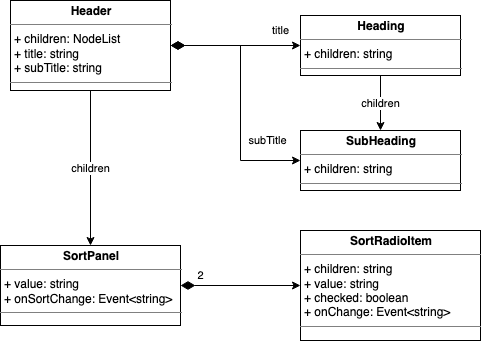

The diagram above was exported from draw.io. Its source (the exported page's mxGraphModel, read from the mxfile embedded in the PNG):
<mxGraphModel dx="1298" dy="779" grid="1" gridSize="10" guides="1" tooltips="1" connect="1" arrows="1" fold="1" page="1" pageScale="1" pageWidth="1169" pageHeight="827" math="0" shadow="0">
  <root>
    <mxCell id="Ng_e81MZmxlzIbP2TdK5-0" />
    <mxCell id="Ng_e81MZmxlzIbP2TdK5-1" parent="Ng_e81MZmxlzIbP2TdK5-0" />
    <mxCell id="Ng_e81MZmxlzIbP2TdK5-2" value="title" style="edgeStyle=orthogonalEdgeStyle;rounded=0;orthogonalLoop=1;jettySize=auto;html=1;startArrow=diamondThin;startFill=1;startSize=12;" edge="1" parent="Ng_e81MZmxlzIbP2TdK5-1" source="Ng_e81MZmxlzIbP2TdK5-3" target="Ng_e81MZmxlzIbP2TdK5-6">
      <mxGeometry x="0.6923" y="15" relative="1" as="geometry">
        <mxPoint as="offset" />
      </mxGeometry>
    </mxCell>
    <mxCell id="wXmo3lzyi_rIchtfdcDF-3" value="children" style="edgeStyle=orthogonalEdgeStyle;rounded=0;orthogonalLoop=1;jettySize=auto;html=1;startArrow=none;startFill=0;startSize=12;endSize=6;" edge="1" parent="Ng_e81MZmxlzIbP2TdK5-1" source="Ng_e81MZmxlzIbP2TdK5-3" target="wXmo3lzyi_rIchtfdcDF-1">
      <mxGeometry relative="1" as="geometry" />
    </mxCell>
    <mxCell id="Ng_e81MZmxlzIbP2TdK5-3" value="&lt;p style=&quot;margin: 0px ; margin-top: 4px ; text-align: center&quot;&gt;&lt;b&gt;Header&lt;/b&gt;&lt;/p&gt;&lt;hr size=&quot;1&quot;&gt;&lt;p style=&quot;margin: 0px 0px 0px 4px&quot;&gt;+ children: NodeList&lt;br&gt;&lt;/p&gt;&lt;p style=&quot;margin: 0px 0px 0px 4px&quot;&gt;+ title: string&lt;br&gt;&lt;/p&gt;&lt;p style=&quot;margin: 0px 0px 0px 4px&quot;&gt;+ subTitle: string&lt;br&gt;&lt;/p&gt;&lt;hr size=&quot;1&quot;&gt;&lt;p style=&quot;margin: 0px ; margin-left: 4px&quot;&gt;&lt;br&gt;&lt;/p&gt;" style="verticalAlign=top;align=left;overflow=fill;fontSize=12;fontFamily=Helvetica;html=1;" vertex="1" parent="Ng_e81MZmxlzIbP2TdK5-1">
      <mxGeometry x="30" y="20" width="160" height="90" as="geometry" />
    </mxCell>
    <mxCell id="Ng_e81MZmxlzIbP2TdK5-4" value="subTitle" style="edgeStyle=orthogonalEdgeStyle;rounded=0;orthogonalLoop=1;jettySize=auto;html=1;entryX=0;entryY=0.5;entryDx=0;entryDy=0;startArrow=diamondThin;startFill=1;startSize=12;exitX=1;exitY=0.5;exitDx=0;exitDy=0;" edge="1" parent="Ng_e81MZmxlzIbP2TdK5-1" source="Ng_e81MZmxlzIbP2TdK5-3" target="Ng_e81MZmxlzIbP2TdK5-7">
      <mxGeometry x="0.7333" y="20" relative="1" as="geometry">
        <mxPoint as="offset" />
      </mxGeometry>
    </mxCell>
    <mxCell id="Ng_e81MZmxlzIbP2TdK5-5" value="children" style="edgeStyle=orthogonalEdgeStyle;rounded=0;orthogonalLoop=1;jettySize=auto;html=1;startArrow=none;startFill=0;startSize=12;endSize=6;" edge="1" parent="Ng_e81MZmxlzIbP2TdK5-1" source="Ng_e81MZmxlzIbP2TdK5-6" target="Ng_e81MZmxlzIbP2TdK5-7">
      <mxGeometry relative="1" as="geometry" />
    </mxCell>
    <mxCell id="Ng_e81MZmxlzIbP2TdK5-6" value="&lt;p style=&quot;margin: 0px ; margin-top: 4px ; text-align: center&quot;&gt;&lt;b&gt;Heading&lt;/b&gt;&lt;/p&gt;&lt;hr size=&quot;1&quot;&gt;&lt;p style=&quot;margin: 0px 0px 0px 4px&quot;&gt;+ children: string&lt;br&gt;&lt;/p&gt;&lt;hr size=&quot;1&quot;&gt;&lt;p style=&quot;margin: 0px ; margin-left: 4px&quot;&gt;&lt;br&gt;&lt;/p&gt;" style="verticalAlign=top;align=left;overflow=fill;fontSize=12;fontFamily=Helvetica;html=1;" vertex="1" parent="Ng_e81MZmxlzIbP2TdK5-1">
      <mxGeometry x="320" y="35" width="160" height="60" as="geometry" />
    </mxCell>
    <mxCell id="Ng_e81MZmxlzIbP2TdK5-7" value="&lt;p style=&quot;margin: 0px ; margin-top: 4px ; text-align: center&quot;&gt;&lt;b&gt;SubHeading&lt;/b&gt;&lt;/p&gt;&lt;hr size=&quot;1&quot;&gt;&lt;p style=&quot;margin: 0px 0px 0px 4px&quot;&gt;+ children: string&lt;br&gt;&lt;/p&gt;&lt;hr size=&quot;1&quot;&gt;&lt;p style=&quot;margin: 0px ; margin-left: 4px&quot;&gt;&lt;br&gt;&lt;/p&gt;" style="verticalAlign=top;align=left;overflow=fill;fontSize=12;fontFamily=Helvetica;html=1;" vertex="1" parent="Ng_e81MZmxlzIbP2TdK5-1">
      <mxGeometry x="320" y="150" width="160" height="60" as="geometry" />
    </mxCell>
    <mxCell id="wXmo3lzyi_rIchtfdcDF-0" value="2" style="edgeStyle=orthogonalEdgeStyle;rounded=0;orthogonalLoop=1;jettySize=auto;html=1;startSize=12;startArrow=diamondThin;startFill=1;" edge="1" parent="Ng_e81MZmxlzIbP2TdK5-1" source="wXmo3lzyi_rIchtfdcDF-1" target="wXmo3lzyi_rIchtfdcDF-2">
      <mxGeometry x="-0.6667" y="10" relative="1" as="geometry">
        <mxPoint as="offset" />
      </mxGeometry>
    </mxCell>
    <mxCell id="wXmo3lzyi_rIchtfdcDF-1" value="&lt;p style=&quot;margin: 0px ; margin-top: 4px ; text-align: center&quot;&gt;&lt;b&gt;SortPanel&lt;/b&gt;&lt;/p&gt;&lt;hr size=&quot;1&quot;&gt;&lt;p style=&quot;margin: 0px 0px 0px 4px&quot;&gt;+ value: string&lt;/p&gt;&lt;p style=&quot;margin: 0px 0px 0px 4px&quot;&gt;+ onSortChange: Event&amp;lt;string&amp;gt;&lt;br&gt;&lt;/p&gt;&lt;hr size=&quot;1&quot;&gt;&lt;p style=&quot;margin: 0px ; margin-left: 4px&quot;&gt;&lt;br&gt;&lt;/p&gt;" style="verticalAlign=top;align=left;overflow=fill;fontSize=12;fontFamily=Helvetica;html=1;" vertex="1" parent="Ng_e81MZmxlzIbP2TdK5-1">
      <mxGeometry x="20" y="265" width="180" height="80" as="geometry" />
    </mxCell>
    <mxCell id="wXmo3lzyi_rIchtfdcDF-2" value="&lt;p style=&quot;margin: 0px ; margin-top: 4px ; text-align: center&quot;&gt;&lt;b&gt;SortRadioItem&lt;/b&gt;&lt;/p&gt;&lt;hr size=&quot;1&quot;&gt;&lt;p style=&quot;margin: 0px 0px 0px 4px&quot;&gt;+ children: string&lt;/p&gt;&lt;p style=&quot;margin: 0px 0px 0px 4px&quot;&gt;+ value: string&lt;br&gt;&lt;/p&gt;&lt;p style=&quot;margin: 0px 0px 0px 4px&quot;&gt;+ checked: boolean&lt;/p&gt;&lt;p style=&quot;margin: 0px 0px 0px 4px&quot;&gt;+ onChange: Event&amp;lt;string&amp;gt;&lt;/p&gt;&lt;hr size=&quot;1&quot;&gt;&lt;p style=&quot;margin: 0px ; margin-left: 4px&quot;&gt;&lt;br&gt;&lt;/p&gt;" style="verticalAlign=top;align=left;overflow=fill;fontSize=12;fontFamily=Helvetica;html=1;" vertex="1" parent="Ng_e81MZmxlzIbP2TdK5-1">
      <mxGeometry x="320" y="250" width="180" height="110" as="geometry" />
    </mxCell>
  </root>
</mxGraphModel>